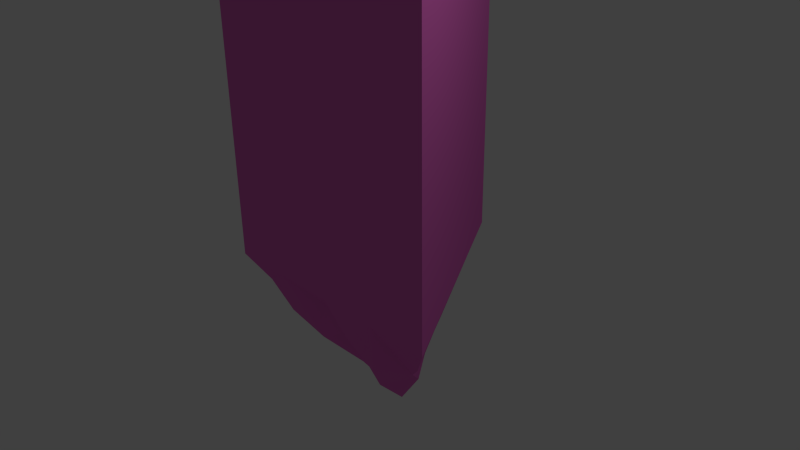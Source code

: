 # Source: cute_crystal.blend  (saved by Blender 2.76.0; exported with 4.5.12 LTS)
import bpy
from mathutils import Matrix  # noqa: F401  (used for matrix-valued properties, if any)

bpy.ops.wm.read_factory_settings(use_empty=True)
scene = bpy.context.scene
scene.name = 'Scene'

# ---- collections
col_collection_1 = bpy.data.collections.new('Collection 1'); scene.collection.children.link(col_collection_1)

# ---- materials (node trees are filled in below, after node groups)
mat_crystal_base = bpy.data.materials.new('crystal base')
mat_crystal_base.alpha_threshold = 0.0
mat_crystal_base.use_transparent_shadow = False
mat_crystal_base.diffuse_color = (0.8, 0.1532, 0.5815, 1.0)
mat_crystal_base.roughness = 0.5
mat_crystal_base.line_color = (0.0, 0.0, 0.0, 0.7)
mat_material_001 = bpy.data.materials.new('Material.001')
mat_material_001.alpha_threshold = 0.0
mat_material_001.use_transparent_shadow = False
mat_material_001.roughness = 0.5
mat_material_001.line_color = (0.0, 0.0, 0.0, 1.0)
mat_crystal_base_012 = bpy.data.materials.new('crystal base.012')
mat_crystal_base_012.alpha_threshold = 0.0
mat_crystal_base_012.use_transparent_shadow = False
mat_crystal_base_012.diffuse_color = (0.8, 0.1532, 0.5815, 1.0)
mat_crystal_base_012.roughness = 0.5
mat_crystal_base_012.line_color = (0.0, 0.0, 0.0, 0.7)
mat_crystal_base_007 = bpy.data.materials.new('crystal base.007')
mat_crystal_base_007.alpha_threshold = 0.0
mat_crystal_base_007.use_transparent_shadow = False
mat_crystal_base_007.diffuse_color = (0.8, 0.1532, 0.5815, 1.0)
mat_crystal_base_007.roughness = 0.5
mat_crystal_base_007.line_color = (0.0, 0.0, 0.0, 0.7)
mat_crystal_base_008 = bpy.data.materials.new('crystal base.008')
mat_crystal_base_008.alpha_threshold = 0.0
mat_crystal_base_008.use_transparent_shadow = False
mat_crystal_base_008.diffuse_color = (0.8, 0.1532, 0.5815, 1.0)
mat_crystal_base_008.roughness = 0.5
mat_crystal_base_008.line_color = (0.0, 0.0, 0.0, 0.7)
mat_crystal_base_009 = bpy.data.materials.new('crystal base.009')
mat_crystal_base_009.alpha_threshold = 0.0
mat_crystal_base_009.use_transparent_shadow = False
mat_crystal_base_009.diffuse_color = (0.8, 0.1532, 0.5815, 1.0)
mat_crystal_base_009.roughness = 0.5
mat_crystal_base_009.line_color = (0.0, 0.0, 0.0, 0.7)
mat_crystal_base_010 = bpy.data.materials.new('crystal base.010')
mat_crystal_base_010.alpha_threshold = 0.0
mat_crystal_base_010.use_transparent_shadow = False
mat_crystal_base_010.diffuse_color = (0.8, 0.1532, 0.5815, 1.0)
mat_crystal_base_010.roughness = 0.5
mat_crystal_base_010.line_color = (0.0, 0.0, 0.0, 0.7)
mat_crystal_base_011 = bpy.data.materials.new('crystal base.011')
mat_crystal_base_011.alpha_threshold = 0.0
mat_crystal_base_011.use_transparent_shadow = False
mat_crystal_base_011.diffuse_color = (0.8, 0.1532, 0.5815, 1.0)
mat_crystal_base_011.roughness = 0.5
mat_crystal_base_011.line_color = (0.0, 0.0, 0.0, 0.7)
mat_crystal_base_014 = bpy.data.materials.new('crystal base.014')
mat_crystal_base_014.alpha_threshold = 0.0
mat_crystal_base_014.use_transparent_shadow = False
mat_crystal_base_014.diffuse_color = (0.8, 0.1532, 0.5815, 1.0)
mat_crystal_base_014.roughness = 0.5
mat_crystal_base_014.line_color = (0.0, 0.0, 0.0, 0.7)
mat_crystal_base_015 = bpy.data.materials.new('crystal base.015')
mat_crystal_base_015.alpha_threshold = 0.0
mat_crystal_base_015.use_transparent_shadow = False
mat_crystal_base_015.diffuse_color = (0.8, 0.1532, 0.5815, 1.0)
mat_crystal_base_015.roughness = 0.5
mat_crystal_base_015.line_color = (0.0, 0.0, 0.0, 0.7)

# ---- material node trees

# ---- world
world_world = bpy.data.worlds.new('World'); scene.world = world_world
world_world.color = (0.05088, 0.05088, 0.05088)
world_world.use_sun_shadow = False
world_world.sun_shadow_jitter_overblur = 0.0
world_world.cycles.sampling_method = 'MANUAL'
world_world.cycles.sample_map_resolution = 256

# ---- cameras
cam_camera = bpy.data.cameras.new('Camera')
cam_camera.clip_end = 100.0
cam_camera.lens = 35.0
cam_camera.sensor_width = 32.0
cam_camera.sensor_height = 18.0
cam_camera.ortho_scale = 7.314
cam_camera.dof.focus_distance = 0.0
cam_camera.dof.aperture_fstop = 128.0

# ---- lights
light_lamp = bpy.data.lights.new('Lamp', 'POINT')
light_lamp.transmission_factor = 0.0
light_lamp.cutoff_distance = 30.0
light_lamp.energy = 100.0
light_lamp.shadow_buffer_clip_start = 1.001
light_lamp.shadow_soft_size = 0.1
light_lamp.shadow_maximum_resolution = 0.006
light_lamp.use_absolute_resolution = True
light_lamp.cycles.use_multiple_importance_sampling = False

# ---- meshes
me_plane = bpy.data.meshes.new('Plane')
me_plane.from_pydata([(-0.7144, -0.726, -0.4836), (-0.3745, 0.6337, -0.4996), (0.5948, -0.3375, -0.4636), (-0.04202, -0.5408, -0.3857), (-0.4327, -0.08651, -0.9271), (0.08924, 0.01092, -0.7958), (-0.3628, -0.6186, -0.5843), (-0.3241, 0.2276, -0.8833), (0.3566, -0.1476, -0.7222), (0.2969, -0.4553, -0.7004), (-0.5151, -0.4223, -0.6988), (-0.126, 0.2068, -0.8566), (-0.293, -0.2995, -0.9029), (0.03886, -0.2009, -0.8623), (-0.2622, -0.001536, -1.305), (0.2153, -0.219, -0.9628), (1.0, -0.5, 2.819), (-0.5, 1.0, 2.819), (-1.0, -1.0, 2.819), (0.7481, -0.428, 3.128), (-0.428, 0.7481, 3.128), (-0.8201, -0.8201, 3.128), (-0.5, 1.0, -0.0148), (-1.0, -1.0, -0.01024), (0.9984, -0.4951, -0.01024), (0.1441, 0.07854, -0.52), (0.4339, -0.1568, -0.4345), (0.02121, 0.2575, -0.4706), (0.2099, -0.1433, -0.8766), (0.1679, -0.3281, -0.8258), (-0.5086, -0.06459, -0.5007), (-0.4767, 0.1313, -0.5529), (-0.6294, -0.3861, -0.5012), (-0.0007759, -0.7476, -0.01024), (0.4988, -0.6214, -0.01024), (-0.5004, -0.8738, -0.01024), (0.3526, -0.5406, -0.5008), (0.2242, -0.6915, -0.2264), (-0.1897, -0.6577, -0.173), (-0.7694, 0.07785, -0.01252), (-0.875, -0.5, -0.01138), (-0.5855, 0.6348, -0.01612), (-0.8173, -0.8531, -0.2038), (-0.4266, 0.8066, -0.203), (-0.6303, 0.4005, -0.3413), (0.2492, 0.2524, -0.01252), (-0.1254, 0.6262, -0.01366), (0.6238, -0.1214, -0.01138), (-0.2088, 0.4271, -0.4508), (0.8181, -0.4255, -0.257), (0.2707, 0.02403, -0.2079)], [], [(2, 9, 8), (3, 6, 12), (3, 12, 13), (5, 14, 11), (15, 9, 29), (13, 28, 15), (6, 0, 10), (6, 10, 12), (12, 10, 4), (12, 4, 14), (12, 14, 13), (13, 14, 5), (14, 4, 7), (14, 7, 11), (11, 7, 1), (8, 15, 28), (9, 15, 8), (13, 15, 29), (24, 16, 18, 23, 35, 33, 34), (23, 18, 17, 22, 41, 39, 40), (16, 19, 21, 18), (19, 20, 21), (17, 20, 19, 16), (22, 17, 16, 24, 47, 45, 46), (18, 21, 20, 17), (1, 48, 11), (5, 11, 27), (27, 25, 5), (5, 25, 8), (25, 26, 8), (8, 26, 2), (13, 5, 28), (8, 28, 5), (9, 3, 29), (13, 29, 3), (1, 7, 31), (4, 31, 7), (31, 4, 30), (4, 10, 30), (30, 10, 32), (10, 0, 32), (2, 36, 9), (3, 9, 36), (2, 34, 36), (37, 34, 33), (24, 34, 49), (3, 37, 33), (36, 37, 3), (34, 37, 36), (0, 6, 35), (35, 38, 33), (3, 33, 38), (3, 38, 6), (38, 35, 6), (0, 35, 42), (42, 35, 23), (23, 40, 42), (42, 40, 0), (0, 40, 32), (40, 39, 32), (32, 39, 30), (30, 39, 31), (31, 39, 44), (31, 44, 1), (1, 41, 43), (41, 22, 43), (41, 44, 39), (41, 1, 44), (22, 46, 43), (43, 46, 1), (27, 11, 48), (48, 46, 27), (1, 46, 48), (45, 27, 46), (27, 45, 25), (26, 25, 50), (45, 50, 25), (24, 49, 47), (47, 49, 26), (2, 26, 49), (2, 49, 34), (26, 50, 47), (45, 47, 50)])
_uv = me_plane.uv_layers.new(name='UVMap')
_uv.uv.foreach_set('vector', [0.3492, 0.7953, 0.2936, 0.9072, 0.3492, 0.9493, 0.3324, 0.3768, 0.4219, 0.414, 0.4219, 0.2302, 0.533, 0.0229, 0.4473, 0.1718, 0.533, 0.206, 0.3272, 0.2131, 0.1843, 0.0229, 0.1832, 0.2131, 0.7986, 0.3609, 0.6365, 0.3629, 0.7238, 0.3984, 0.4608, 0.8906, 0.4313, 0.9172, 0.4608, 0.9496, 0.4219, 0.4311, 0.3204, 0.475, 0.4219, 0.5645, 0.1832, 0.3735, 0.3154, 0.3735, 0.2973, 0.2302, 0.2864, 0.5316, 0.2555, 0.3906, 0.1832, 0.5316, 0.4303, 0.0229, 0.3442, 0.08048, 0.4303, 0.213, 0.5238, 0.4203, 0.5238, 0.2302, 0.4389, 0.3838, 0.5408, 0.2627, 0.5982, 0.4689, 0.5982, 0.2302, 0.1293, 0.4078, 0.02387, 0.5252, 0.1293, 0.5424, 0.5833, 0.0229, 0.55, 0.2099, 0.6178, 0.2099, 0.09556, 0.7467, 0.03351, 0.7743, 0.09556, 0.9517, 0.8067, 0.6337, 0.6747, 0.6353, 0.7154, 0.6686, 0.6702, 0.7912, 0.7757, 0.7105, 0.6437, 0.7121, 0.1832, 0.7061, 0.2481, 0.7493, 0.2481, 0.6794, 0.9825, 0.3027, 0.9825, 0.03179, 0.8945, 0.03179, 0.8945, 0.3027, 0.9165, 0.3027, 0.9385, 0.3027, 0.9605, 0.3027, 0.8039, 0.03203, 0.8039, 0.3029, 0.8919, 0.3029, 0.8919, 0.03179, 0.8699, 0.03185, 0.8479, 0.03191, 0.8259, 0.03197, 0.9884, 0.976, 0.9472, 0.9534, 0.7507, 0.951, 0.7107, 0.9749, 0.9472, 0.9534, 0.8428, 0.7738, 0.7507, 0.951, 0.8416, 0.7275, 0.8428, 0.7738, 0.9472, 0.9534, 0.9884, 0.976, 0.8014, 0.3029, 0.8014, 0.03179, 0.7108, 0.03179, 0.711, 0.3027, 0.7336, 0.3027, 0.7562, 0.3028, 0.7788, 0.3029, 0.7107, 0.9749, 0.7507, 0.951, 0.8428, 0.7738, 0.8416, 0.7275, 0.0, 0.0, 0.0, 0.0, 0.09556, 0.7467, 0.1562, 0.2505, 0.02387, 0.3078, 0.1562, 0.3907, 0.6372, 0.4198, 0.72, 0.4788, 0.8052, 0.4178, 0.3204, 0.6999, 0.4073, 0.6999, 0.3532, 0.5816, 0.5877, 0.632, 0.5877, 0.5091, 0.5248, 0.5182, 0.5078, 0.5091, 0.4509, 0.5376, 0.5078, 0.6631, 0.5168, 0.8954, 0.554, 0.931, 0.554, 0.8545, 0.644, 0.5141, 0.7184, 0.5772, 0.7913, 0.5123, 0.4313, 0.7543, 0.4998, 0.8734, 0.4998, 0.7164, 0.1945, 0.7953, 0.1354, 0.8332, 0.1945, 0.9784, 0.1832, 0.6623, 0.2818, 0.6623, 0.226, 0.5487, 0.02387, 0.6264, 0.1076, 0.6863, 0.1076, 0.5596, 0.5168, 0.7622, 0.5874, 0.8373, 0.5874, 0.7164, 0.2766, 0.954, 0.2766, 0.7953, 0.2115, 0.8525, 0.3, 0.6794, 0.2651, 0.7591, 0.3, 0.7825, 0.3931, 0.9313, 0.3931, 0.7953, 0.3662, 0.8989, 0.0, 0.0, 0.0, 0.0, 0.2936, 0.9072, 0.0, 0.0, 0.4998, 0.8734, 0.2936, 0.9072, 0.0, 0.0, 0.0, 0.0, 0.0, 0.0, 0.0, 0.0, 0.0, 0.0, 0.9605, 0.3027, 0.9825, 0.3027, 0.0, 0.0, 0.0, 0.0, 0.0, 0.0, 0.0, 0.0, 0.0, 0.0, 0.0, 0.0, 0.0, 0.0, 0.0, 0.0, 0.0, 0.0, 0.0, 0.0, 0.0, 0.0, 0.0, 0.0, 0.3204, 0.475, 0.4219, 0.414, 0.9385, 0.3027, 0.0, 0.0, 0.0, 0.0, 0.0, 0.0, 0.0, 0.0, 0.0, 0.0, 0.0, 0.0, 0.0, 0.0, 0.4219, 0.414, 0.4219, 0.414, 0.0, 0.0, 0.4219, 0.414, 0.0, 0.0, 0.0, 0.0, 0.0, 0.0, 0.0, 0.0, 0.9165, 0.3027, 0.0, 0.0, 0.0, 0.0, 0.8039, 0.03203, 0.0, 0.0, 0.0, 0.0, 0.0, 0.0, 0.0, 0.0, 0.0, 0.0, 0.0, 0.0, 0.3662, 0.8989, 0.3662, 0.8989, 0.8259, 0.03197, 0.0, 0.0, 0.0, 0.0, 0.0, 0.0, 0.3, 0.6794, 0.3, 0.6794, 0.0, 0.0, 0.5168, 0.7622, 0.0, 0.0, 0.5168, 0.7622, 0.0, 0.0, 0.0, 0.0, 0.0, 0.0, 0.1832, 0.6623, 0.1832, 0.6623, 0.0, 0.0, 0.0, 0.0, 0.0, 0.0, 0.8699, 0.03185, 0.0, 0.0, 0.0, 0.0, 0.0, 0.0, 0.8479, 0.03191, 0.0, 0.0, 0.0, 0.0, 0.1832, 0.6623, 0.0, 0.0, 0.8014, 0.3029, 0.0, 0.0, 0.0, 0.0, 0.0, 0.0, 0.1832, 0.6623, 0.0, 0.0, 0.1562, 0.3907, 0.09556, 0.7467, 0.0, 0.0, 0.0, 0.0, 0.0, 0.0, 0.1832, 0.6623, 0.0, 0.0, 0.0, 0.0, 0.0, 0.0, 0.0, 0.0, 0.7788, 0.3029, 0.0, 0.0, 0.0, 0.0, 0.72, 0.4788, 0.0, 0.0, 0.5877, 0.5091, 0.72, 0.4788, 0.0, 0.0, 0.0, 0.0, 0.72, 0.4788, 0.7336, 0.3027, 0.9825, 0.3027, 0.0, 0.0, 0.0, 0.0, 0.0, 0.0, 0.0, 0.0, 0.0, 0.0, 0.5078, 0.6631, 0.0, 0.0, 0.0, 0.0, 0.0, 0.0, 0.0, 0.0, 0.0, 0.0, 0.0, 0.0, 0.0, 0.0, 0.0, 0.0, 0.7562, 0.3028, 0.0, 0.0])
_ca = me_plane.color_attributes.new('Col', 'BYTE_COLOR', 'CORNER')
_ca.data.foreach_set('color', [1.0, 1.0, 1.0, 1.0, 1.0, 1.0, 1.0, 1.0, 1.0, 1.0, 1.0, 1.0, 1.0, 1.0, 1.0, 1.0, 1.0, 1.0, 1.0, 1.0, 1.0, 1.0, 1.0, 1.0, 1.0, 1.0, 1.0, 1.0, 1.0, 1.0, 1.0, 1.0, 1.0, 1.0, 1.0, 1.0, 1.0, 1.0, 1.0, 1.0, 1.0, 1.0, 1.0, 1.0, 1.0, 1.0, 1.0, 1.0, 1.0, 1.0, 1.0, 1.0, 1.0, 1.0, 1.0, 1.0, 1.0, 1.0, 1.0, 1.0, 1.0, 1.0, 1.0, 1.0, 1.0, 1.0, 1.0, 1.0, 1.0, 1.0, 1.0, 1.0, 1.0, 1.0, 1.0, 1.0, 1.0, 1.0, 1.0, 1.0, 1.0, 1.0, 1.0, 1.0, 1.0, 1.0, 1.0, 1.0, 1.0, 1.0, 1.0, 1.0, 1.0, 1.0, 1.0, 1.0, 1.0, 1.0, 1.0, 1.0, 1.0, 1.0, 1.0, 1.0, 1.0, 1.0, 1.0, 1.0, 1.0, 1.0, 1.0, 1.0, 1.0, 1.0, 1.0, 1.0, 1.0, 1.0, 1.0, 1.0, 1.0, 1.0, 1.0, 1.0, 1.0, 1.0, 1.0, 1.0, 1.0, 1.0, 1.0, 1.0, 1.0, 1.0, 1.0, 1.0, 1.0, 1.0, 1.0, 1.0, 1.0, 1.0, 1.0, 1.0, 1.0, 1.0, 1.0, 1.0, 1.0, 1.0, 1.0, 1.0, 1.0, 1.0, 1.0, 1.0, 1.0, 1.0, 1.0, 1.0, 1.0, 1.0, 1.0, 1.0, 1.0, 1.0, 1.0, 1.0, 1.0, 1.0, 1.0, 1.0, 1.0, 1.0, 1.0, 1.0, 1.0, 1.0, 1.0, 1.0, 1.0, 1.0, 1.0, 1.0, 1.0, 1.0, 1.0, 1.0, 1.0, 1.0, 1.0, 1.0, 1.0, 1.0, 1.0, 1.0, 1.0, 1.0, 1.0, 1.0, 1.0, 1.0, 1.0, 1.0, 1.0, 1.0, 1.0, 1.0, 1.0, 1.0, 1.0, 1.0, 1.0, 1.0, 1.0, 1.0, 1.0, 1.0, 1.0, 1.0, 1.0, 1.0, 1.0, 1.0, 1.0, 1.0, 1.0, 1.0, 1.0, 1.0, 1.0, 1.0, 1.0, 1.0, 1.0, 1.0, 1.0, 1.0, 1.0, 1.0, 1.0, 1.0, 1.0, 1.0, 1.0, 1.0, 1.0, 1.0, 1.0, 1.0, 1.0, 1.0, 1.0, 1.0, 1.0, 1.0, 1.0, 1.0, 1.0, 1.0, 1.0, 1.0, 1.0, 1.0, 1.0, 1.0, 1.0, 1.0, 1.0, 1.0, 1.0, 1.0, 1.0, 1.0, 1.0, 1.0, 1.0, 1.0, 1.0, 1.0, 1.0, 1.0, 1.0, 1.0, 1.0, 1.0, 1.0, 1.0, 1.0, 1.0, 1.0, 1.0, 1.0, 1.0, 1.0, 1.0, 1.0, 1.0, 1.0, 1.0, 1.0, 1.0, 1.0, 1.0, 1.0, 1.0, 1.0, 1.0, 1.0, 1.0, 1.0, 1.0, 1.0, 1.0, 1.0, 1.0, 1.0, 1.0, 1.0, 1.0, 1.0, 1.0, 1.0, 1.0, 1.0, 1.0, 1.0, 1.0, 1.0, 1.0, 1.0, 1.0, 1.0, 1.0, 1.0, 1.0, 1.0, 1.0, 1.0, 1.0, 1.0, 1.0, 1.0, 1.0, 1.0, 1.0, 1.0, 1.0, 1.0, 1.0, 1.0, 1.0, 1.0, 1.0, 1.0, 1.0, 1.0, 1.0, 1.0, 1.0, 1.0, 1.0, 1.0, 1.0, 1.0, 1.0, 1.0, 1.0, 1.0, 1.0, 1.0, 1.0, 1.0, 1.0, 1.0, 1.0, 1.0, 1.0, 1.0, 1.0, 1.0, 1.0, 1.0, 1.0, 1.0, 1.0, 1.0, 1.0, 1.0, 1.0, 1.0, 1.0, 1.0, 1.0, 1.0, 1.0, 1.0, 1.0, 1.0, 1.0, 1.0, 1.0, 1.0, 1.0, 1.0, 1.0, 1.0, 1.0, 1.0, 1.0, 1.0, 1.0, 1.0, 1.0, 1.0, 1.0, 1.0, 1.0, 1.0, 1.0, 1.0, 1.0, 1.0, 1.0, 1.0, 1.0, 1.0, 1.0, 1.0, 1.0, 1.0, 1.0, 1.0, 1.0, 1.0, 1.0, 1.0, 1.0, 1.0, 1.0, 1.0, 1.0, 1.0, 1.0, 1.0, 1.0, 1.0, 1.0, 1.0, 1.0, 1.0, 1.0, 1.0, 1.0, 1.0, 1.0, 1.0, 1.0, 1.0, 1.0, 1.0, 1.0, 1.0, 1.0, 1.0, 1.0, 1.0, 1.0, 1.0, 1.0, 1.0, 1.0, 1.0, 1.0, 1.0, 1.0, 1.0, 1.0, 1.0, 1.0, 1.0, 1.0, 1.0, 1.0, 1.0, 1.0, 1.0, 1.0, 1.0, 1.0, 1.0, 1.0, 1.0, 1.0, 1.0, 1.0, 1.0, 1.0, 1.0, 1.0, 1.0, 1.0, 1.0, 1.0, 1.0, 1.0, 1.0, 1.0, 1.0, 1.0, 1.0, 1.0, 1.0, 1.0, 1.0, 1.0, 1.0, 1.0, 1.0, 1.0, 1.0, 1.0, 1.0, 1.0, 1.0, 1.0, 1.0, 1.0, 1.0, 1.0, 1.0, 1.0, 1.0, 1.0, 1.0, 1.0, 1.0, 1.0, 1.0, 1.0, 1.0, 1.0, 1.0, 1.0, 1.0, 1.0, 1.0, 1.0, 1.0, 1.0, 1.0, 1.0, 1.0, 1.0, 1.0, 1.0, 1.0, 1.0, 1.0, 1.0, 1.0, 1.0, 1.0, 1.0, 1.0, 1.0, 1.0, 1.0, 1.0, 1.0, 1.0, 1.0, 1.0, 1.0, 1.0, 1.0, 1.0, 1.0, 1.0, 1.0, 1.0, 1.0, 1.0, 1.0, 1.0, 1.0, 1.0, 1.0, 1.0, 1.0, 1.0, 1.0, 1.0, 1.0, 1.0, 1.0, 1.0, 1.0, 1.0, 1.0, 1.0, 1.0, 1.0, 1.0, 1.0, 1.0, 1.0, 1.0, 1.0, 1.0, 1.0, 1.0, 1.0, 1.0, 1.0, 1.0, 1.0, 1.0, 1.0, 1.0, 1.0, 1.0, 1.0, 1.0, 1.0, 1.0, 1.0, 1.0, 1.0, 1.0, 1.0, 1.0, 1.0, 1.0, 1.0, 1.0, 1.0, 1.0, 1.0, 1.0, 1.0, 1.0, 1.0, 1.0, 1.0, 1.0, 1.0, 1.0, 1.0, 1.0, 1.0, 1.0, 1.0, 1.0, 1.0, 1.0, 1.0, 1.0, 1.0, 1.0, 1.0, 1.0, 1.0, 1.0, 1.0, 1.0, 1.0, 1.0, 1.0, 1.0, 1.0, 1.0, 1.0, 1.0, 1.0, 1.0, 1.0, 1.0, 1.0, 1.0, 1.0, 1.0, 1.0, 1.0, 1.0, 1.0, 1.0, 1.0, 1.0, 1.0, 1.0, 1.0, 1.0, 1.0, 1.0, 1.0, 1.0, 1.0, 1.0, 1.0, 1.0, 1.0, 1.0, 1.0, 1.0, 1.0, 1.0, 1.0, 1.0, 1.0, 1.0, 1.0, 1.0, 1.0, 1.0, 1.0, 1.0, 1.0, 1.0, 1.0, 1.0, 1.0, 1.0, 1.0, 1.0, 1.0, 1.0, 1.0, 1.0, 1.0, 1.0, 1.0, 1.0, 1.0, 1.0, 1.0, 1.0, 1.0, 1.0, 1.0, 1.0, 1.0, 1.0, 1.0, 1.0, 1.0, 1.0, 1.0, 1.0, 1.0, 1.0, 1.0, 1.0, 1.0, 1.0, 1.0, 1.0, 1.0, 1.0, 1.0, 1.0, 1.0, 1.0, 1.0, 1.0, 1.0, 1.0, 1.0, 1.0, 1.0, 1.0, 1.0, 1.0, 1.0, 1.0, 1.0, 1.0, 1.0, 1.0, 1.0, 1.0, 1.0, 1.0, 1.0, 1.0, 1.0, 1.0, 1.0, 1.0, 1.0, 1.0, 1.0, 1.0, 1.0, 1.0, 1.0, 1.0, 1.0, 1.0, 1.0, 1.0, 1.0, 1.0, 1.0, 1.0, 1.0, 1.0, 1.0, 1.0, 1.0, 1.0, 1.0, 1.0, 1.0, 1.0, 1.0, 1.0, 1.0, 1.0, 1.0, 1.0, 1.0, 1.0, 1.0, 1.0, 1.0, 1.0, 1.0, 1.0, 1.0, 1.0, 1.0, 1.0, 1.0, 1.0, 1.0, 1.0, 1.0, 1.0, 1.0, 1.0, 1.0, 1.0, 1.0, 1.0, 1.0, 1.0, 1.0, 1.0, 1.0, 1.0, 1.0, 1.0, 1.0, 1.0, 1.0, 1.0, 1.0, 1.0, 1.0, 1.0, 1.0, 1.0, 1.0, 1.0, 1.0, 1.0, 1.0, 1.0, 1.0, 1.0, 1.0, 1.0, 1.0, 1.0, 1.0, 1.0, 1.0, 1.0, 1.0, 1.0, 1.0, 1.0, 1.0, 1.0, 1.0, 1.0, 1.0, 1.0, 1.0, 1.0, 1.0, 1.0, 1.0, 1.0, 1.0, 1.0, 1.0, 1.0, 1.0, 1.0, 1.0, 1.0, 1.0, 1.0, 1.0, 1.0, 1.0, 1.0, 1.0, 1.0, 1.0, 1.0, 1.0, 1.0, 1.0, 1.0, 1.0, 1.0, 1.0, 1.0, 1.0, 1.0, 1.0, 1.0, 1.0, 1.0, 1.0, 1.0, 1.0, 1.0, 1.0, 1.0, 1.0, 1.0, 1.0, 1.0, 1.0, 1.0, 1.0, 1.0, 1.0, 1.0, 1.0, 1.0, 1.0, 1.0, 1.0, 1.0, 1.0, 1.0, 1.0, 1.0, 1.0, 1.0, 1.0, 1.0, 1.0, 1.0, 1.0, 1.0, 1.0, 1.0, 1.0, 1.0, 1.0, 1.0, 1.0, 1.0, 1.0, 1.0, 1.0, 1.0, 1.0, 1.0, 1.0, 1.0, 1.0, 1.0, 1.0, 1.0, 1.0, 1.0, 1.0, 1.0, 1.0, 1.0, 1.0, 1.0, 1.0, 1.0, 1.0, 1.0, 1.0, 1.0, 1.0, 1.0, 1.0, 1.0, 1.0, 1.0, 1.0, 1.0, 1.0, 1.0, 1.0, 1.0, 1.0, 1.0, 1.0, 1.0, 1.0, 1.0, 1.0, 1.0, 1.0, 1.0, 1.0, 1.0, 1.0, 1.0, 1.0, 1.0, 1.0, 1.0, 1.0, 1.0, 1.0, 1.0, 1.0, 1.0, 1.0, 1.0, 1.0, 1.0, 1.0, 1.0, 1.0, 1.0, 1.0, 1.0, 1.0, 1.0, 1.0, 1.0, 1.0, 1.0, 1.0, 1.0, 1.0, 1.0, 1.0, 1.0, 1.0, 1.0, 1.0])
me_plane.materials.append(mat_crystal_base)
me_plane.materials.append(mat_material_001)
me_plane.materials.append(mat_crystal_base_012)
me_plane.materials.append(mat_crystal_base_007)
me_plane.materials.append(mat_crystal_base_008)
me_plane.materials.append(mat_crystal_base_009)
me_plane.materials.append(mat_crystal_base_010)
me_plane.materials.append(mat_crystal_base_011)
me_plane.materials.append(mat_crystal_base_014)
me_plane.materials.append(mat_crystal_base_015)
me_plane.use_remesh_preserve_volume = False
me_plane.use_remesh_preserve_attributes = False
me_plane.use_mirror_vertex_groups = False
me_plane.update()

# ---- objects
ob_lamp = bpy.data.objects.new('Lamp', light_lamp)
ob_camera = bpy.data.objects.new('Camera', cam_camera)
ob_plane = bpy.data.objects.new('Plane', me_plane)

# ---- transforms, parenting, visibility, modifiers, constraints
ob_lamp.location = (4.076, 1.005, 5.904)
ob_lamp.rotation_euler = (0.6503, 0.05522, 1.866)
ob_lamp.lock_rotations_4d = False
ob_lamp.empty_display_type = 'ARROWS'
ob_lamp.color = (0.0, 0.0, 0.0, 0.0)
ob_lamp.lineart.crease_threshold = 0.0
ob_camera.location = (7.481, -6.508, 5.344)
ob_camera.rotation_euler = (1.109, 0.01082, 0.8149)
ob_camera.lock_rotations_4d = False
ob_camera.empty_display_type = 'ARROWS'
ob_camera.color = (0.0, 0.0, 0.0, 0.0)
ob_camera.display_type = 'WIRE'
ob_camera.lineart.crease_threshold = 0.0
ob_plane.location = (0.4217, 0.2685, -0.2277)
ob_plane.rotation_euler = (0.0, -0.0, -0.2442)
ob_plane.scale = (1.646, 1.646, 1.646)
ob_plane.lineart.crease_threshold = 0.0

# ---- collection membership
col_collection_1.objects.link(ob_lamp)
col_collection_1.objects.link(ob_camera)
col_collection_1.objects.link(ob_plane)

# ---- scene / render settings (as saved in the file)
scene.camera = ob_camera
scene.frame_start = 1; scene.frame_end = 250; scene.frame_set(1)
scene.render.engine = 'BLENDER_EEVEE_NEXT'
scene.render.resolution_percentage = 50
scene.render.dither_intensity = 0.0
scene.cycles.use_denoising = False
scene.cycles.samples = 10
scene.cycles.sampling_pattern = 'TABULATED_SOBOL'
scene.cycles.light_sampling_threshold = 0.0
scene.cycles.use_adaptive_sampling = False
scene.cycles.use_light_tree = False
scene.cycles.blur_glossy = 0.0
scene.cycles.volume_bounces = 1
scene.cycles.pixel_filter_type = 'GAUSSIAN'
scene.cycles.sample_clamp_indirect = 0.0
scene.view_settings.view_transform = 'Standard'
bpy.context.view_layer.update()
